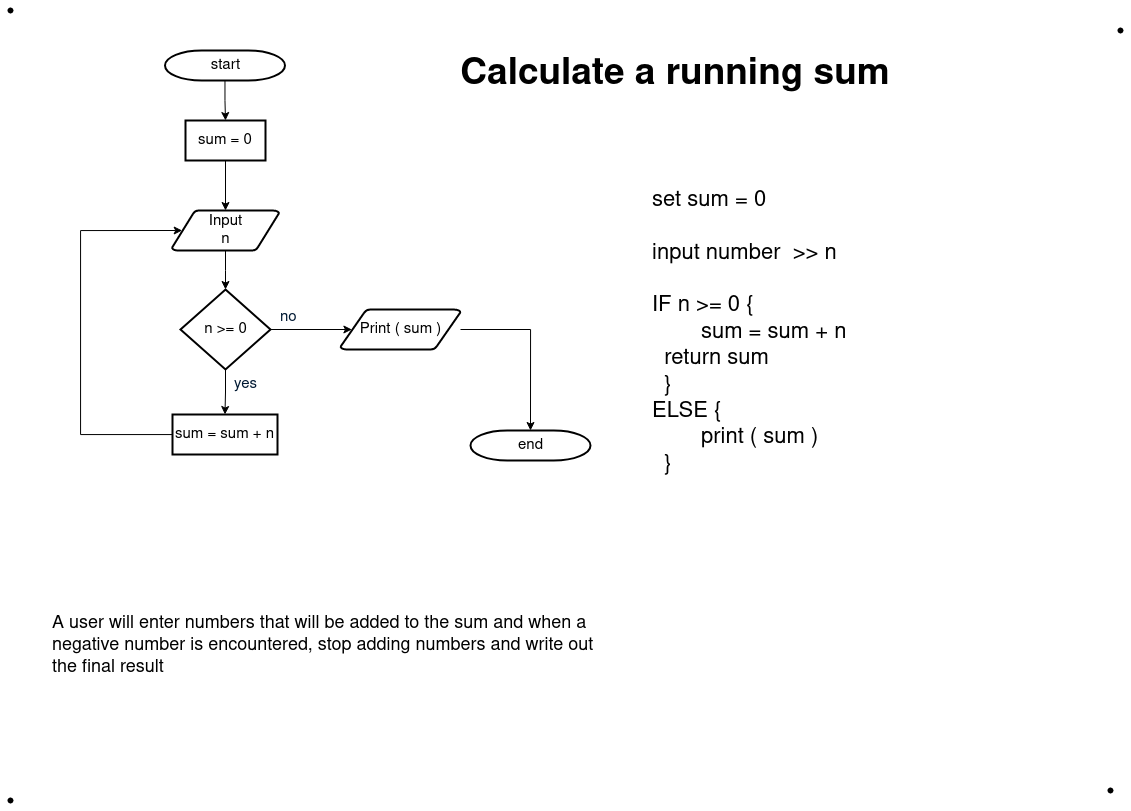

The diagram above was exported from draw.io. Its source (the exported page's mxGraphModel, read from the mxfile embedded in the PNG):
<mxGraphModel dx="1173" dy="589" grid="1" gridSize="10" guides="1" tooltips="1" connect="1" arrows="1" fold="1" page="1" pageScale="1" pageWidth="1169" pageHeight="827" math="0" shadow="0">
  <root>
    <mxCell id="0" />
    <mxCell id="1" parent="0" />
    <mxCell id="T8epsKrdd5rqrq9_QXuG-28" style="edgeStyle=orthogonalEdgeStyle;rounded=0;orthogonalLoop=1;jettySize=auto;html=1;entryX=0.5;entryY=0;entryDx=0;entryDy=0;fontSize=15;" edge="1" parent="1" source="T8epsKrdd5rqrq9_QXuG-1" target="T8epsKrdd5rqrq9_QXuG-20">
      <mxGeometry relative="1" as="geometry" />
    </mxCell>
    <mxCell id="T8epsKrdd5rqrq9_QXuG-1" value="start" style="shape=mxgraph.flowchart.terminator;strokeWidth=2;gradientColor=none;gradientDirection=north;fontStyle=0;html=1;fontSize=15;" vertex="1" parent="1">
      <mxGeometry x="174.5" y="60" width="120" height="30" as="geometry" />
    </mxCell>
    <mxCell id="T8epsKrdd5rqrq9_QXuG-26" style="edgeStyle=orthogonalEdgeStyle;rounded=0;orthogonalLoop=1;jettySize=auto;html=1;entryX=0.5;entryY=0;entryDx=0;entryDy=0;entryPerimeter=0;fontSize=15;" edge="1" parent="1" source="T8epsKrdd5rqrq9_QXuG-3" target="T8epsKrdd5rqrq9_QXuG-7">
      <mxGeometry relative="1" as="geometry" />
    </mxCell>
    <mxCell id="T8epsKrdd5rqrq9_QXuG-3" value="&lt;div style=&quot;font-size: 15px;&quot;&gt;Input&lt;/div&gt;&lt;div style=&quot;font-size: 15px;&quot;&gt;n&lt;br style=&quot;font-size: 15px;&quot;&gt;&lt;/div&gt;" style="shape=mxgraph.flowchart.data;strokeWidth=2;gradientColor=none;gradientDirection=north;fontStyle=0;html=1;strokeColor=default;fontSize=15;" vertex="1" parent="1">
      <mxGeometry x="181.5" y="220" width="107" height="40" as="geometry" />
    </mxCell>
    <mxCell id="T8epsKrdd5rqrq9_QXuG-24" style="edgeStyle=orthogonalEdgeStyle;rounded=0;orthogonalLoop=1;jettySize=auto;html=1;entryX=0.5;entryY=0;entryDx=0;entryDy=0;fontSize=15;" edge="1" parent="1" source="T8epsKrdd5rqrq9_QXuG-7" target="T8epsKrdd5rqrq9_QXuG-22">
      <mxGeometry relative="1" as="geometry" />
    </mxCell>
    <mxCell id="T8epsKrdd5rqrq9_QXuG-34" style="edgeStyle=orthogonalEdgeStyle;rounded=0;orthogonalLoop=1;jettySize=auto;html=1;entryX=0.095;entryY=0.5;entryDx=0;entryDy=0;entryPerimeter=0;fontSize=15;" edge="1" parent="1" source="T8epsKrdd5rqrq9_QXuG-7" target="T8epsKrdd5rqrq9_QXuG-32">
      <mxGeometry relative="1" as="geometry" />
    </mxCell>
    <mxCell id="T8epsKrdd5rqrq9_QXuG-7" value="n &amp;gt;= 0" style="shape=mxgraph.flowchart.decision;strokeWidth=2;gradientColor=none;gradientDirection=north;fontStyle=0;html=1;fontSize=15;" vertex="1" parent="1">
      <mxGeometry x="190" y="299" width="90" height="80" as="geometry" />
    </mxCell>
    <mxCell id="T8epsKrdd5rqrq9_QXuG-8" value="end" style="shape=mxgraph.flowchart.terminator;strokeWidth=2;gradientColor=none;gradientDirection=north;fontStyle=0;html=1;fontSize=15;" vertex="1" parent="1">
      <mxGeometry x="480" y="440" width="120" height="30" as="geometry" />
    </mxCell>
    <mxCell id="T8epsKrdd5rqrq9_QXuG-9" value="yes" style="text;fontColor=#001933;fontStyle=0;html=1;strokeColor=none;gradientColor=none;fillColor=none;strokeWidth=2;align=center;fontSize=15;" vertex="1" parent="1">
      <mxGeometry x="235" y="379" width="40" height="26" as="geometry" />
    </mxCell>
    <mxCell id="T8epsKrdd5rqrq9_QXuG-17" value="no" style="text;fontColor=#001933;fontStyle=0;html=1;strokeColor=none;gradientColor=none;fillColor=none;strokeWidth=2;fontSize=15;" vertex="1" parent="1">
      <mxGeometry x="287.5" y="312" width="40" height="26" as="geometry" />
    </mxCell>
    <mxCell id="T8epsKrdd5rqrq9_QXuG-29" style="edgeStyle=orthogonalEdgeStyle;rounded=0;orthogonalLoop=1;jettySize=auto;html=1;entryX=0.5;entryY=0;entryDx=0;entryDy=0;entryPerimeter=0;fontSize=15;" edge="1" parent="1" source="T8epsKrdd5rqrq9_QXuG-20" target="T8epsKrdd5rqrq9_QXuG-3">
      <mxGeometry relative="1" as="geometry" />
    </mxCell>
    <mxCell id="T8epsKrdd5rqrq9_QXuG-20" value="sum = 0" style="rounded=0;whiteSpace=wrap;html=1;strokeWidth=2;fontSize=15;" vertex="1" parent="1">
      <mxGeometry x="195" y="130" width="80" height="40" as="geometry" />
    </mxCell>
    <mxCell id="T8epsKrdd5rqrq9_QXuG-31" style="edgeStyle=orthogonalEdgeStyle;rounded=0;orthogonalLoop=1;jettySize=auto;html=1;entryX=0.095;entryY=0.5;entryDx=0;entryDy=0;entryPerimeter=0;fontSize=15;" edge="1" parent="1" source="T8epsKrdd5rqrq9_QXuG-22" target="T8epsKrdd5rqrq9_QXuG-3">
      <mxGeometry relative="1" as="geometry">
        <Array as="points">
          <mxPoint x="90" y="444" />
          <mxPoint x="90" y="240" />
        </Array>
      </mxGeometry>
    </mxCell>
    <mxCell id="T8epsKrdd5rqrq9_QXuG-22" value="sum = sum + n" style="rounded=0;whiteSpace=wrap;html=1;strokeWidth=2;fontSize=15;" vertex="1" parent="1">
      <mxGeometry x="182" y="424" width="105" height="40" as="geometry" />
    </mxCell>
    <mxCell id="T8epsKrdd5rqrq9_QXuG-35" style="edgeStyle=orthogonalEdgeStyle;rounded=0;orthogonalLoop=1;jettySize=auto;html=1;entryX=0.5;entryY=0;entryDx=0;entryDy=0;entryPerimeter=0;fontSize=15;" edge="1" parent="1" source="T8epsKrdd5rqrq9_QXuG-32" target="T8epsKrdd5rqrq9_QXuG-8">
      <mxGeometry relative="1" as="geometry" />
    </mxCell>
    <mxCell id="T8epsKrdd5rqrq9_QXuG-32" value="&lt;div style=&quot;font-size: 15px;&quot;&gt;Print ( sum )&lt;br style=&quot;font-size: 15px;&quot;&gt;&lt;/div&gt;" style="shape=mxgraph.flowchart.data;strokeWidth=2;gradientColor=none;gradientDirection=north;fontStyle=0;html=1;strokeColor=default;fontSize=15;" vertex="1" parent="1">
      <mxGeometry x="350" y="319" width="120" height="40" as="geometry" />
    </mxCell>
    <mxCell id="T8epsKrdd5rqrq9_QXuG-36" value="" style="shape=waypoint;sketch=0;fillStyle=solid;size=6;pointerEvents=1;points=[];fillColor=none;resizable=0;rotatable=0;perimeter=centerPerimeter;snapToPoint=1;" vertex="1" parent="1">
      <mxGeometry x="10" y="10" width="20" height="20" as="geometry" />
    </mxCell>
    <mxCell id="T8epsKrdd5rqrq9_QXuG-37" value="" style="shape=waypoint;sketch=0;fillStyle=solid;size=6;pointerEvents=1;points=[];fillColor=none;resizable=0;rotatable=0;perimeter=centerPerimeter;snapToPoint=1;" vertex="1" parent="1">
      <mxGeometry x="10" y="800" width="20" height="20" as="geometry" />
    </mxCell>
    <mxCell id="T8epsKrdd5rqrq9_QXuG-38" value="" style="shape=waypoint;sketch=0;fillStyle=solid;size=6;pointerEvents=1;points=[];fillColor=none;resizable=0;rotatable=0;perimeter=centerPerimeter;snapToPoint=1;" vertex="1" parent="1">
      <mxGeometry x="1110" y="790" width="20" height="20" as="geometry" />
    </mxCell>
    <mxCell id="T8epsKrdd5rqrq9_QXuG-39" value="" style="shape=waypoint;sketch=0;fillStyle=solid;size=6;pointerEvents=1;points=[];fillColor=none;resizable=0;rotatable=0;perimeter=centerPerimeter;snapToPoint=1;" vertex="1" parent="1">
      <mxGeometry x="1120" y="30" width="20" height="20" as="geometry" />
    </mxCell>
    <mxCell id="T8epsKrdd5rqrq9_QXuG-40" value="A user will enter numbers that will be added to the sum and when a negative number is encountered, stop adding numbers and write out the final result" style="text;html=1;strokeColor=none;fillColor=none;align=left;verticalAlign=middle;whiteSpace=wrap;rounded=0;fontSize=18;" vertex="1" parent="1">
      <mxGeometry x="60" y="540" width="570" height="230" as="geometry" />
    </mxCell>
    <mxCell id="T8epsKrdd5rqrq9_QXuG-41" value="&lt;p style=&quot;font-size: 37px;&quot;&gt;&lt;strong style=&quot;font-size: 37px;&quot;&gt;Calculate a running sum&lt;/strong&gt;  &lt;/p&gt;" style="text;html=1;strokeColor=none;fillColor=none;align=center;verticalAlign=middle;whiteSpace=wrap;rounded=0;fontSize=37;" vertex="1" parent="1">
      <mxGeometry x="460" y="50" width="450" height="70" as="geometry" />
    </mxCell>
    <mxCell id="T8epsKrdd5rqrq9_QXuG-42" value="&lt;div style=&quot;font-size: 22px;&quot; align=&quot;left&quot;&gt;set sum = 0&lt;/div&gt;&lt;div style=&quot;font-size: 22px;&quot; align=&quot;left&quot;&gt;&lt;br&gt;&lt;/div&gt;&lt;div style=&quot;font-size: 22px;&quot; align=&quot;left&quot;&gt;input number&amp;nbsp; &amp;gt;&amp;gt; n&lt;/div&gt;&lt;div style=&quot;font-size: 22px;&quot; align=&quot;left&quot;&gt;&lt;br&gt;&lt;/div&gt;&lt;div style=&quot;font-size: 22px;&quot; align=&quot;left&quot;&gt;IF n &amp;gt;= 0 {&lt;/div&gt;&lt;div style=&quot;font-size: 22px;&quot; align=&quot;left&quot;&gt;&lt;span style=&quot;white-space: pre; font-size: 22px;&quot;&gt;&#09;&lt;/span&gt;sum = sum + n&lt;/div&gt;&lt;div style=&quot;font-size: 22px;&quot; align=&quot;left&quot;&gt;&amp;nbsp; return sum &lt;br style=&quot;font-size: 22px;&quot;&gt;&lt;/div&gt;&lt;div style=&quot;font-size: 22px;&quot; align=&quot;left&quot;&gt;&amp;nbsp; }&lt;/div&gt;&lt;div style=&quot;font-size: 22px;&quot; align=&quot;left&quot;&gt;ELSE {&lt;/div&gt;&lt;div style=&quot;font-size: 22px;&quot; align=&quot;left&quot;&gt;&lt;span style=&quot;white-space: pre; font-size: 22px;&quot;&gt;&#09;&lt;/span&gt;print ( sum )&lt;/div&gt;&lt;div style=&quot;font-size: 22px;&quot; align=&quot;left&quot;&gt;&amp;nbsp; }&lt;/div&gt;&lt;div style=&quot;font-size: 22px;&quot; align=&quot;left&quot;&gt;&lt;br style=&quot;font-size: 22px;&quot;&gt;&lt;/div&gt;" style="text;html=1;strokeColor=none;fillColor=none;align=left;verticalAlign=middle;whiteSpace=wrap;rounded=0;fontSize=22;" vertex="1" parent="1">
      <mxGeometry x="660" y="180" width="300" height="350" as="geometry" />
    </mxCell>
  </root>
</mxGraphModel>